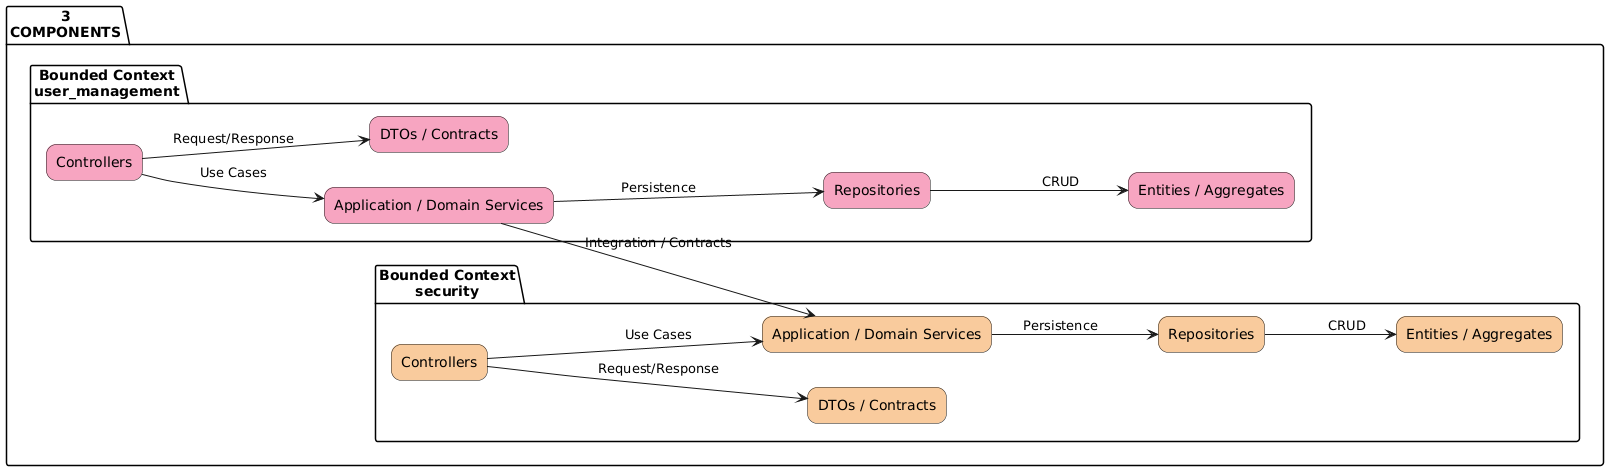

The diagram above was rendered by PlantUML. Its source (embedded in the PNG):
@startuml
skinparam backgroundColor white
skinparam shadowing false
skinparam defaultTextAlignment center
skinparam rectangle {
    RoundCorner 20
}

left to right direction

package "3\nCOMPONENTS" {

    package "Bounded Context\nuser_management" {

        rectangle "Controllers" as user_controllers #F6A5C0
        rectangle "Application / Domain Services" as user_services #F6A5C0
        rectangle "Repositories" as user_repositories #F6A5C0
        rectangle "Entities / Aggregates" as user_entities #F6A5C0
        rectangle "DTOs / Contracts" as user_dtos #F6A5C0

        user_controllers --> user_services : Use Cases
        user_services --> user_repositories : Persistence
        user_repositories --> user_entities : CRUD
        user_controllers --> user_dtos : Request/Response
    }

    package "Bounded Context\nsecurity" {

        rectangle "Controllers" as security_controllers #F9CB9C
        rectangle "Application / Domain Services" as security_services #F9CB9C
        rectangle "Repositories" as security_repositories #F9CB9C
        rectangle "Entities / Aggregates" as security_entities #F9CB9C
        rectangle "DTOs / Contracts" as security_dtos #F9CB9C

        security_controllers --> security_services : Use Cases
        security_services --> security_repositories : Persistence
        security_repositories --> security_entities : CRUD
        security_controllers --> security_dtos : Request/Response
    }

    user_services --> security_services : Integration / Contracts
}
@enduml